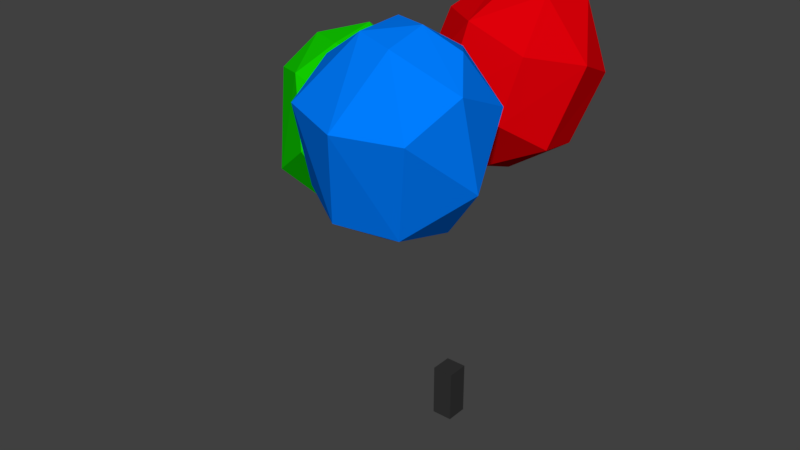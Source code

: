# Source: baloon.blend  (saved by Blender 2.79.0; exported with 4.5.12 LTS)
import bpy
from mathutils import Matrix  # noqa: F401  (used for matrix-valued properties, if any)

bpy.ops.wm.read_factory_settings(use_empty=True)
scene = bpy.context.scene
scene.name = 'Scene'

# ---- collections
col_collection_1 = bpy.data.collections.new('Collection 1'); scene.collection.children.link(col_collection_1)

# ---- materials (node trees are filled in below, after node groups)
mat_baloon1 = bpy.data.materials.new('baloon1')
mat_baloon1.alpha_threshold = 0.0
mat_baloon1.use_transparent_shadow = False
mat_baloon1.diffuse_color = (0.7484, 0.0, 0.003052, 1.0)
mat_baloon1.roughness = 0.5
mat_baloon1.specular_intensity = 0.0
mat_baloon2 = bpy.data.materials.new('baloon2')
mat_baloon2.alpha_threshold = 0.0
mat_baloon2.use_transparent_shadow = False
mat_baloon2.diffuse_color = (0.0, 0.2052, 1.0, 1.0)
mat_baloon2.roughness = 0.5
mat_baloon2.specular_intensity = 0.0
mat_baloon3 = bpy.data.materials.new('baloon3')
mat_baloon3.alpha_threshold = 0.0
mat_baloon3.use_transparent_shadow = False
mat_baloon3.diffuse_color = (0.006587, 0.6152, 0.0, 1.0)
mat_baloon3.roughness = 0.5
mat_baloon3.specular_intensity = 0.0
mat_cable = bpy.data.materials.new('cable')
mat_cable.alpha_threshold = 0.0
mat_cable.use_transparent_shadow = False
mat_cable.diffuse_color = (0.281, 0.281, 0.281, 1.0)
mat_cable.roughness = 0.5
mat_cable.specular_intensity = 0.0
mat_box = bpy.data.materials.new('box')
mat_box.alpha_threshold = 0.0
mat_box.use_transparent_shadow = False
mat_box.diffuse_color = (0.0331, 0.0331, 0.0331, 1.0)
mat_box.roughness = 0.5
mat_box.specular_intensity = 0.0

# ---- material node trees

# ---- world
world_world = bpy.data.worlds.new('World'); scene.world = world_world
world_world.color = (0.05088, 0.05088, 0.05088)
world_world.use_sun_shadow = False
world_world.sun_shadow_jitter_overblur = 0.0
world_world.cycles.sampling_method = 'MANUAL'

# ---- meshes
me_cubeziercurve = bpy.data.meshes.new('CUBezierCurve')
me_cubeziercurve.from_pydata([(-0.9727, -0.005205, -0.01919), (-0.8813, 0.06535, -0.01888), (-0.7849, 0.08509, -0.01851), (-0.6793, 0.072, -0.02445), (-0.5679, 0.04781, -0.0606), (-0.4027, 0.02159, -0.1151), (-0.1917, -0.001298, -0.1494), (-0.9739, -0.003762, -0.02007), (-0.882, 0.06722, -0.01983), (-0.785, 0.08712, -0.01957), (-0.6787, 0.07256, -0.0256), (-0.4034, 0.02374, -0.1163), (-0.192, 0.001585, -0.1506), (-0.9714, -0.006637, -0.02006), (-0.8806, 0.06346, -0.01982), (-0.7848, 0.08306, -0.01957), (-0.679, 0.0686, -0.02551), (-0.4039, 0.01944, -0.1161), (-0.1921, -0.003327, -0.1507), (-0.9727, -0.005198, -0.02094), (-0.8813, 0.06535, -0.02078), (-0.7849, 0.08509, -0.02063), (-0.6807, 0.07218, -0.02656), (-0.5655, 0.04729, -0.06399), (-0.4051, 0.0218, -0.1172), (-0.1925, -0.00115, -0.1519), (-0.9733, -0.009659, -0.04595), (-0.8866, -0.03073, -0.09625), (-0.7962, -0.01997, -0.09194), (-0.6934, -0.009715, -0.07477), (-0.5775, -0.03244, -0.07459), (-0.4314, -0.1477, -0.08342), (-0.2469, -0.3135, -0.1006), (-0.9745, -0.01105, -0.0466), (-0.8869, -0.03286, -0.09775), (-0.7959, -0.02204, -0.09332), (-0.6931, -0.01195, -0.07659), (-0.5773, -0.03509, -0.07674), (-0.4299, -0.1517, -0.08485), (-0.2475, -0.314, -0.1004), (-0.9719, -0.00962, -0.04423), (-0.8856, -0.03065, -0.09404), (-0.7958, -0.01994, -0.08962), (-0.6937, -0.00988, -0.07299), (-0.578, -0.03282, -0.0731), (-0.4303, -0.1493, -0.0811), (-0.2475, -0.3117, -0.09602), (-0.9731, -0.01112, -0.04515), (-0.8866, -0.03261, -0.09523), (-0.797, -0.02211, -0.09089), (-0.6936, -0.0118, -0.07365), (-0.5768, -0.03519, -0.07372), (-0.4335, -0.1497, -0.08264), (-0.2491, -0.313, -0.09824), (-0.9651, 0.004048, -0.01686), (-0.8673, 0.04242, -0.05727), (-0.7788, 0.04551, -0.06342), (-0.6929, 0.02901, -0.05036), (-0.6084, 0.006778, -0.03305), (-0.5144, -0.03546, 0.01457), (-0.4012, -0.08201, 0.06812), (-0.9667, 0.004121, -0.01878), (-0.8676, 0.04279, -0.05958), (-0.7782, 0.0458, -0.0654), (-0.6899, 0.02867, -0.05151), (-0.608, 0.007002, -0.03423), (-0.517, -0.03396, 0.01222), (-0.4013, -0.08108, 0.06727), (-0.9637, 0.002424, -0.01625), (-0.8661, 0.0406, -0.05676), (-0.7779, 0.04371, -0.06276), (-0.6901, 0.02691, -0.04926), (-0.6083, 0.005504, -0.03231), (-0.517, -0.0354, 0.014), (-0.4011, -0.08289, 0.06952), (-0.9648, 0.002798, -0.01789), (-0.8673, 0.04078, -0.05856), (-0.7787, 0.04398, -0.06456), (-0.6924, 0.02766, -0.05121), (-0.6087, 0.006021, -0.03378), (-0.5139, -0.03629, 0.01435), (-0.4011, -0.08188, 0.06849), (-0.02455, 0.1037, 0.04635), (-0.315, 0.02925, -0.003334), (0.1606, -0.04734, 0.2194), (0.04976, -0.09354, 0.01105), (-0.2391, -0.09151, -0.07497), (0.1355, -0.1986, 0.216), (-0.03949, -0.2908, 0.0378), (-0.3206, -0.2081, -0.004939), (0.05379, -0.2852, 0.295), (-0.1386, -0.3684, 0.205), (-0.3656, -0.2654, 0.1074), (0.1314, -0.1427, 0.3389), (0.02925, -0.2126, 0.4171), (-0.2582, -0.2939, 0.3684), (0.01383, -0.09481, 0.4587), (-0.2785, -0.09562, 0.4524), (-0.4494, -0.1365, 0.1985), (-0.1985, 0.103, 0.3975), (-0.414, 0.02643, 0.2225), (-0.424, -0.0873, 0.07217), (0.08989, 0.004057, 0.3815), (-0.05331, 0.173, 0.2443), (-0.3565, 0.09607, 0.1167), (0.3033, 0.05124, -0.3186), (0.1696, -0.08109, -0.339), (-0.01546, -0.1323, -0.3011), (-0.1752, -0.06152, -0.2125), (0.3422, 0.09017, -0.219), (0.2379, -0.08798, -0.1671), (0.02663, -0.1565, -0.1386), (0.2311, 0.02106, -0.02482), (0.0585, -0.05606, 0.007889), (0.3221, 0.1627, -0.1155), (0.1131, 0.163, 0.04558), (-0.1346, 0.04721, -0.01219), (0.3161, 0.2138, -0.2517), (0.1906, 0.3165, -0.1104), (-0.07174, 0.2512, -0.05243), (-0.1897, 0.1149, -0.09106), (-0.1644, -0.0593, -0.09759), (0.206, 0.3168, -0.2564), (-0.01152, 0.3252, -0.2473), (-0.1794, 0.2015, -0.2057), (0.05741, 0.2363, -0.4046), (-0.1366, 0.1445, -0.3554), (-0.2167, 0.05131, -0.2135), (0.2689, 0.2006, -0.3562), (0.1261, 0.06994, -0.4413), (-0.1048, -0.01098, -0.3778), (0.3058, -0.4991, -0.1512), (0.1941, -0.4179, 0.03905), (-0.0653, -0.3588, 0.08707), (0.306, -0.3359, -0.1344), (0.1046, -0.2015, -0.006023), (-0.1558, -0.2265, -0.01156), (-0.2531, -0.3564, -0.03144), (0.2112, -0.2017, -0.235), (-0.04483, -0.123, -0.1697), (0.2568, -0.3586, -0.3532), (0.09403, -0.2436, -0.3936), (-0.1615, -0.2056, -0.2997), (-0.2436, -0.2474, -0.1253), (0.3179, -0.4006, -0.2641), (0.1829, -0.4498, -0.4212), (-0.08298, -0.3975, -0.4317), (-0.2377, -0.3569, -0.3079), (0.09436, -0.6037, -0.3715), (-0.1961, -0.5381, -0.2948), (0.1065, -0.6732, -0.1971), (-0.1758, -0.5951, -0.1231), (-0.2921, -0.4025, -0.1416), (0.2874, -0.5232, -0.2611), (0.122, -0.5966, -0.004043), (-0.1401, -0.5101, 0.02744)], [(5, 6), (22, 23), (13, 14), (8, 9), (1, 2), (20, 21), (9, 10), (15, 16), (3, 4), (23, 24), (0, 1), (11, 12), (24, 25), (7, 8), (21, 22), (17, 18), (4, 5), (19, 20), (16, 17), (14, 15), (10, 11), (2, 3), (31, 32), (50, 51), (40, 41), (34, 35), (43, 44), (27, 28), (48, 49), (35, 36), (42, 43), (29, 30), (51, 52), (26, 27), (38, 39), (52, 53), (33, 34), (49, 50), (45, 46), (30, 31), (47, 48), (44, 45), (41, 42), (37, 38), (28, 29), (36, 37), (59, 60), (78, 79), (68, 69), (62, 63), (71, 72), (55, 56), (76, 77), (63, 64), (70, 71), (57, 58), (79, 80), (54, 55), (66, 67), (80, 81), (61, 62), (77, 78), (73, 74), (58, 59), (75, 76), (72, 73), (69, 70), (65, 66), (56, 57), (64, 65)], [(102, 93, 84), (103, 82, 104), (82, 84, 85), (87, 93, 90), (87, 90, 88), (92, 95, 98), (92, 98, 101), (93, 94, 90), (94, 93, 96), (96, 102, 99), (99, 104, 100), (102, 103, 99), (128, 105, 129), (129, 105, 106), (111, 113, 121), (112, 115, 113), (114, 115, 112), (116, 119, 120), (115, 118, 119), (114, 117, 118), (117, 122, 118), (118, 122, 123), (120, 127, 121), (122, 128, 125), (122, 125, 123), (123, 125, 126), (123, 126, 124), (122, 117, 128), (121, 127, 108), (128, 129, 125), (126, 130, 127), (127, 130, 108), (154, 132, 133), (154, 133, 155), (154, 131, 132), (132, 135, 133), (144, 134, 131), (133, 135, 136), (131, 134, 132), (133, 136, 137), (132, 134, 135), (135, 139, 136), (144, 140, 138), (139, 142, 143), (140, 145, 141), (141, 145, 146), (137, 143, 152), (141, 146, 142), (140, 144, 145), (142, 146, 147), (148, 153, 150), (150, 154, 151), (153, 131, 150), (150, 131, 154), (104, 82, 83), (103, 102, 84), (103, 84, 82), (104, 83, 101), (83, 86, 101), (82, 85, 86), (83, 82, 86), (86, 88, 89), (92, 89, 88, 91), (101, 86, 89), (86, 85, 88), (84, 93, 87), (89, 92, 101), (95, 91, 90, 94), (88, 90, 91), (97, 95, 94, 96), (87, 88, 85, 84), (92, 91, 95), (95, 97, 98), (107, 130, 129, 106), (98, 97, 100), (97, 96, 99), (98, 100, 101), (96, 93, 102), (97, 99, 100), (99, 103, 104), (101, 100, 104), (105, 128, 117, 109), (111, 107, 106, 110), (130, 107, 108), (121, 108, 107, 111), (105, 109, 110), (114, 112, 110, 109), (106, 105, 110), (130, 126, 125, 129), (110, 112, 113), (111, 110, 113), (109, 117, 114), (113, 115, 116), (121, 113, 116), (115, 114, 118), (116, 120, 121), (116, 115, 119), (119, 118, 123), (119, 123, 124), (120, 119, 124), (120, 124, 127), (124, 126, 127), (152, 143, 142, 147), (153, 144, 131), (155, 133, 137), (134, 144, 138), (136, 139, 143), (135, 134, 138), (137, 136, 143), (135, 138, 139), (139, 138, 141), (139, 141, 142), (138, 140, 141), (150, 151, 149, 148), (146, 148, 149), (145, 144, 153), (145, 153, 148), (147, 146, 149), (147, 149, 152), (146, 145, 148), (152, 149, 151), (155, 137, 152, 151), (151, 154, 155)])
me_cubeziercurve.polygons.foreach_set('material_index', [2, 2, 2, 2, 2, 2, 2, 2, 2, 2, 2, 2, 0, 0, 0, 0, 0, 0, 0, 0, 0, 0, 0, 0, 0, 0, 0, 0, 0, 0, 0, 0, 1, 1, 1, 1, 1, 1, 1, 1, 1, 1, 1, 1, 1, 1, 1, 1, 1, 1, 1, 1, 1, 1, 2, 2, 2, 2, 2, 2, 2, 2, 2, 2, 2, 2, 2, 2, 2, 2, 2, 2, 2, 0, 2, 2, 2, 2, 2, 2, 2, 0, 0, 0, 0, 0, 0, 0, 0, 0, 0, 0, 0, 0, 0, 0, 0, 0, 0, 0, 0, 0, 1, 1, 1, 1, 1, 1, 1, 1, 1, 1, 1, 1, 1, 1, 1, 1, 1, 1, 1, 1, 1])
me_cubeziercurve.materials.append(mat_baloon1)
me_cubeziercurve.materials.append(mat_baloon2)
me_cubeziercurve.materials.append(mat_baloon3)
me_cubeziercurve.materials.append(mat_cable)
me_cubeziercurve.use_remesh_preserve_volume = False
me_cubeziercurve.use_remesh_preserve_attributes = False
me_cubeziercurve.use_mirror_vertex_groups = False
me_cubeziercurve.auto_texspace = False
me_cubeziercurve.update()
me_cube_001 = bpy.data.meshes.new('Cube.001')
me_cube_001.from_pydata([(-1.0, -1.0, -1.0), (-1.0, -1.0, 1.0), (-1.0, 1.0, -1.0), (-1.0, 1.0, 1.0), (1.0, -1.0, -1.0), (1.0, -1.0, 1.0), (1.0, 1.0, -1.0), (1.0, 1.0, 1.0)], [], [(0, 1, 3, 2), (2, 3, 7, 6), (6, 7, 5, 4), (4, 5, 1, 0), (2, 6, 4, 0), (7, 3, 1, 5)])
me_cube_001.materials.append(mat_box)
me_cube_001.use_remesh_preserve_volume = False
me_cube_001.use_remesh_preserve_attributes = False
me_cube_001.use_mirror_vertex_groups = False
me_cube_001.update()

# ---- objects
ob_beziercurve = bpy.data.objects.new('BezierCurve', me_cubeziercurve)
ob_cube = bpy.data.objects.new('Cube', me_cube_001)

# ---- transforms, parenting, visibility, modifiers, constraints
ob_beziercurve.location = (-0.03151, -4.727e-05, 0.5294)
ob_beziercurve.rotation_euler = (-6.388e-06, -1.592, 6.252e-06)
ob_beziercurve.scale = (0.4725, 0.4725, 0.4725)
ob_beziercurve.lineart.crease_threshold = 0.0
ob_cube.location = (-0.002645, 0.0, 0.04082)
ob_cube.scale = (0.01612, 0.01685, 0.04078)
ob_cube.lineart.crease_threshold = 0.0

# ---- collection membership
col_collection_1.objects.link(ob_beziercurve)
col_collection_1.objects.link(ob_cube)

# ---- scene / render settings (as saved in the file)
scene.frame_start = 1; scene.frame_end = 250; scene.frame_set(1)
scene.render.engine = 'BLENDER_EEVEE_NEXT'
scene.render.resolution_percentage = 50
scene.render.dither_intensity = 0.0
scene.cycles.use_denoising = False
scene.cycles.samples = 128
scene.cycles.sampling_pattern = 'TABULATED_SOBOL'
scene.cycles.use_adaptive_sampling = False
scene.cycles.use_light_tree = False
scene.cycles.blur_glossy = 0.0
scene.cycles.sample_clamp_indirect = 0.0
scene.view_settings.view_transform = 'Standard'
bpy.context.view_layer.update()

# ---- added for rendering (the .blend has no active camera and no usable light): camera, sun
cam_auto = bpy.data.cameras.new('AutoCamera')
cam_auto.lens = 50.0
cam_auto.sensor_width = 36.0
cam_auto.clip_end = 1000.0
ob_auto_camera = bpy.data.objects.new('AutoCamera', cam_auto)
scene.collection.objects.link(ob_auto_camera)
ob_auto_camera.location = (0.844571, -1.13463, 1.04935)
ob_auto_camera.rotation_euler = (1.09748, -7.21219e-08, 0.694738)
scene.camera = ob_auto_camera
light_auto_sun = bpy.data.lights.new('AutoSun', 'SUN')
light_auto_sun.energy = 3.0
light_auto_sun.angle = 0.0523599
ob_auto_sun = bpy.data.objects.new('AutoSun', light_auto_sun)
scene.collection.objects.link(ob_auto_sun)
ob_auto_sun.rotation_euler = (0.872665, 0.174533, 0.523599)
bpy.context.view_layer.update()
